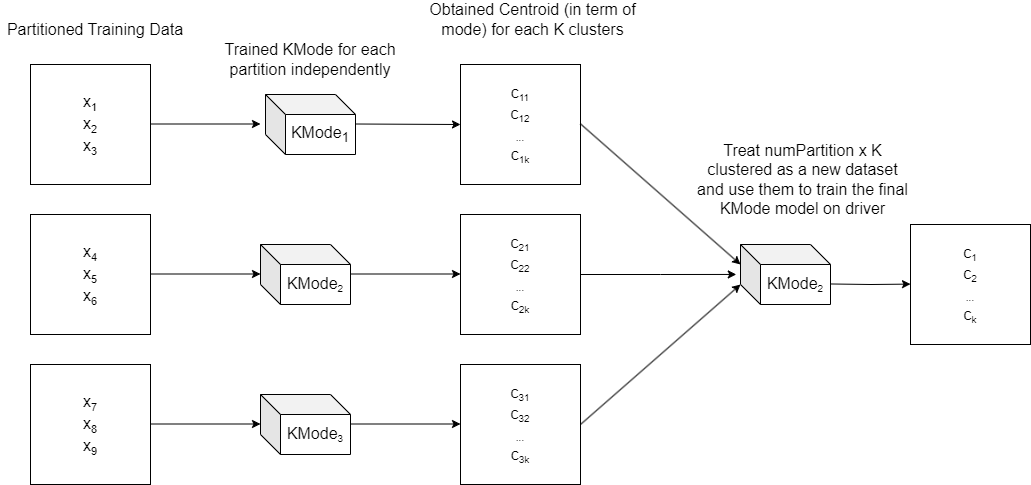

The diagram above was exported from draw.io. Its source (the exported page's mxGraphModel, read from the mxfile embedded in the PNG):
<mxGraphModel dx="1114" dy="558" grid="1" gridSize="10" guides="1" tooltips="1" connect="1" arrows="1" fold="1" page="1" pageScale="1" pageWidth="850" pageHeight="1100" math="0" shadow="0">
  <root>
    <mxCell id="0" />
    <mxCell id="1" parent="0" />
    <mxCell id="XaHrAbjc8Lv79HoFaHkz-1" value="&lt;span style=&quot;font-size: 16px;&quot;&gt;x&lt;/span&gt;&lt;span style=&quot;font-size: 13.3333px;&quot;&gt;&lt;sub&gt;1&lt;/sub&gt;&lt;/span&gt;&lt;div&gt;&lt;span style=&quot;font-size: 16px;&quot;&gt;x&lt;/span&gt;&lt;span style=&quot;font-size: 13.3333px;&quot;&gt;&lt;sub&gt;2&lt;/sub&gt;&lt;/span&gt;&lt;span style=&quot;font-size: 13.3333px;&quot;&gt;&lt;sub&gt;&lt;br&gt;&lt;/sub&gt;&lt;/span&gt;&lt;/div&gt;&lt;div&gt;&lt;span style=&quot;font-size: 16px;&quot;&gt;x&lt;/span&gt;&lt;span style=&quot;font-size: 13.3333px;&quot;&gt;&lt;sub&gt;3&lt;/sub&gt;&lt;/span&gt;&lt;span style=&quot;font-size: 13.3333px;&quot;&gt;&lt;sub&gt;&lt;br&gt;&lt;/sub&gt;&lt;/span&gt;&lt;/div&gt;" style="rounded=0;whiteSpace=wrap;html=1;" parent="1" vertex="1">
      <mxGeometry x="100" y="100" width="120" height="120" as="geometry" />
    </mxCell>
    <mxCell id="XaHrAbjc8Lv79HoFaHkz-2" value="&lt;span style=&quot;font-size: 16px;&quot;&gt;x&lt;/span&gt;&lt;span style=&quot;font-size: 13.3333px;&quot;&gt;&lt;sub&gt;4&lt;/sub&gt;&lt;/span&gt;&lt;div&gt;&lt;span style=&quot;font-size: 16px;&quot;&gt;x&lt;/span&gt;&lt;span style=&quot;font-size: 13.3333px;&quot;&gt;&lt;sub&gt;5&lt;/sub&gt;&lt;/span&gt;&lt;span style=&quot;font-size: 13.3333px;&quot;&gt;&lt;sub&gt;&lt;br&gt;&lt;/sub&gt;&lt;/span&gt;&lt;/div&gt;&lt;div&gt;&lt;span style=&quot;font-size: 16px;&quot;&gt;x&lt;/span&gt;&lt;span style=&quot;font-size: 13.3333px;&quot;&gt;&lt;sub&gt;6&lt;/sub&gt;&lt;/span&gt;&lt;span style=&quot;font-size: 13.3333px;&quot;&gt;&lt;sub&gt;&lt;br&gt;&lt;/sub&gt;&lt;/span&gt;&lt;/div&gt;" style="rounded=0;whiteSpace=wrap;html=1;" parent="1" vertex="1">
      <mxGeometry x="100" y="250" width="120" height="120" as="geometry" />
    </mxCell>
    <mxCell id="XaHrAbjc8Lv79HoFaHkz-3" value="&lt;span style=&quot;font-size: 16px;&quot;&gt;x&lt;/span&gt;&lt;span style=&quot;font-size: 13.3333px;&quot;&gt;&lt;sub&gt;7&lt;/sub&gt;&lt;/span&gt;&lt;div&gt;&lt;span style=&quot;font-size: 16px;&quot;&gt;x&lt;/span&gt;&lt;span style=&quot;font-size: 13.3333px;&quot;&gt;&lt;sub&gt;8&lt;/sub&gt;&lt;/span&gt;&lt;span style=&quot;font-size: 13.3333px;&quot;&gt;&lt;sub&gt;&lt;br&gt;&lt;/sub&gt;&lt;/span&gt;&lt;/div&gt;&lt;div&gt;&lt;span style=&quot;font-size: 16px;&quot;&gt;x&lt;/span&gt;&lt;span style=&quot;font-size: 13.3333px;&quot;&gt;&lt;sub&gt;9&lt;/sub&gt;&lt;/span&gt;&lt;span style=&quot;font-size: 13.3333px;&quot;&gt;&lt;sub&gt;&lt;br&gt;&lt;/sub&gt;&lt;/span&gt;&lt;/div&gt;" style="rounded=0;whiteSpace=wrap;html=1;" parent="1" vertex="1">
      <mxGeometry x="100" y="400" width="120" height="120" as="geometry" />
    </mxCell>
    <mxCell id="XaHrAbjc8Lv79HoFaHkz-10" value="" style="endArrow=classic;html=1;rounded=0;" parent="1" edge="1">
      <mxGeometry width="50" height="50" relative="1" as="geometry">
        <mxPoint x="220" y="159.5" as="sourcePoint" />
        <mxPoint x="330" y="159.5" as="targetPoint" />
      </mxGeometry>
    </mxCell>
    <mxCell id="XaHrAbjc8Lv79HoFaHkz-11" value="" style="endArrow=classic;html=1;rounded=0;" parent="1" edge="1">
      <mxGeometry width="50" height="50" relative="1" as="geometry">
        <mxPoint x="220" y="309.5" as="sourcePoint" />
        <mxPoint x="330" y="309.5" as="targetPoint" />
      </mxGeometry>
    </mxCell>
    <mxCell id="XaHrAbjc8Lv79HoFaHkz-12" value="" style="endArrow=classic;html=1;rounded=0;" parent="1" edge="1">
      <mxGeometry width="50" height="50" relative="1" as="geometry">
        <mxPoint x="220" y="459.5" as="sourcePoint" />
        <mxPoint x="330" y="459.5" as="targetPoint" />
      </mxGeometry>
    </mxCell>
    <mxCell id="XaHrAbjc8Lv79HoFaHkz-13" value="&lt;span style=&quot;font-size: 16px;&quot;&gt;c&lt;/span&gt;&lt;sub style=&quot;&quot;&gt;&lt;font style=&quot;font-size: 10px;&quot;&gt;11&lt;/font&gt;&lt;/sub&gt;&lt;div&gt;&lt;span style=&quot;font-size: 16px;&quot;&gt;c&lt;/span&gt;&lt;sub&gt;12&lt;/sub&gt;&lt;span style=&quot;font-size: 16px;&quot;&gt;&lt;sub&gt;&lt;br&gt;&lt;/sub&gt;&lt;/span&gt;&lt;/div&gt;&lt;div&gt;&lt;sub&gt;...&lt;/sub&gt;&lt;/div&gt;&lt;div&gt;&lt;span style=&quot;font-size: 16px;&quot;&gt;c&lt;/span&gt;&lt;sub&gt;1k&lt;/sub&gt;&lt;sub&gt;&lt;br&gt;&lt;/sub&gt;&lt;/div&gt;" style="rounded=0;whiteSpace=wrap;html=1;" parent="1" vertex="1">
      <mxGeometry x="530" y="100" width="120" height="120" as="geometry" />
    </mxCell>
    <mxCell id="XaHrAbjc8Lv79HoFaHkz-15" value="&lt;font style=&quot;font-size: 16px;&quot;&gt;KMode&lt;sub&gt;1&lt;/sub&gt;&lt;/font&gt;" style="shape=cube;whiteSpace=wrap;html=1;boundedLbl=1;backgroundOutline=1;darkOpacity=0.05;darkOpacity2=0.1;" parent="1" vertex="1">
      <mxGeometry x="335" y="130" width="90" height="60" as="geometry" />
    </mxCell>
    <mxCell id="XaHrAbjc8Lv79HoFaHkz-16" value="&lt;span style=&quot;font-size: 16px;&quot;&gt;KMode&lt;/span&gt;&lt;sub&gt;2&lt;/sub&gt;" style="shape=cube;whiteSpace=wrap;html=1;boundedLbl=1;backgroundOutline=1;darkOpacity=0.05;darkOpacity2=0.1;" parent="1" vertex="1">
      <mxGeometry x="330" y="280" width="90" height="60" as="geometry" />
    </mxCell>
    <mxCell id="XaHrAbjc8Lv79HoFaHkz-17" value="&lt;span style=&quot;font-size: 16px;&quot;&gt;KMode&lt;/span&gt;&lt;sub&gt;3&lt;/sub&gt;" style="shape=cube;whiteSpace=wrap;html=1;boundedLbl=1;backgroundOutline=1;darkOpacity=0.05;darkOpacity2=0.1;" parent="1" vertex="1">
      <mxGeometry x="330" y="430" width="90" height="60" as="geometry" />
    </mxCell>
    <mxCell id="XaHrAbjc8Lv79HoFaHkz-18" value="" style="endArrow=classic;html=1;rounded=0;entryX=0;entryY=0.5;entryDx=0;entryDy=0;" parent="1" target="XaHrAbjc8Lv79HoFaHkz-13" edge="1">
      <mxGeometry width="50" height="50" relative="1" as="geometry">
        <mxPoint x="425" y="159.5" as="sourcePoint" />
        <mxPoint x="535" y="159.5" as="targetPoint" />
      </mxGeometry>
    </mxCell>
    <mxCell id="XaHrAbjc8Lv79HoFaHkz-29" style="edgeStyle=orthogonalEdgeStyle;rounded=0;orthogonalLoop=1;jettySize=auto;html=1;exitX=1;exitY=0.5;exitDx=0;exitDy=0;entryX=-0.047;entryY=0.499;entryDx=0;entryDy=0;entryPerimeter=0;" parent="1" source="XaHrAbjc8Lv79HoFaHkz-19" target="XaHrAbjc8Lv79HoFaHkz-28" edge="1">
      <mxGeometry relative="1" as="geometry">
        <mxPoint x="830" y="309.5" as="targetPoint" />
      </mxGeometry>
    </mxCell>
    <mxCell id="XaHrAbjc8Lv79HoFaHkz-19" value="&lt;span style=&quot;font-size: 16px;&quot;&gt;c&lt;/span&gt;&lt;sub style=&quot;&quot;&gt;&lt;font style=&quot;font-size: 10px;&quot;&gt;21&lt;/font&gt;&lt;/sub&gt;&lt;div&gt;&lt;span style=&quot;font-size: 16px;&quot;&gt;c&lt;/span&gt;&lt;sub&gt;22&lt;/sub&gt;&lt;span style=&quot;font-size: 16px;&quot;&gt;&lt;sub&gt;&lt;br&gt;&lt;/sub&gt;&lt;/span&gt;&lt;/div&gt;&lt;div&gt;&lt;sub&gt;...&lt;/sub&gt;&lt;/div&gt;&lt;div&gt;&lt;span style=&quot;font-size: 16px;&quot;&gt;c&lt;/span&gt;&lt;sub&gt;2k&lt;/sub&gt;&lt;sub&gt;&lt;br&gt;&lt;/sub&gt;&lt;/div&gt;" style="rounded=0;whiteSpace=wrap;html=1;" parent="1" vertex="1">
      <mxGeometry x="530" y="250" width="120" height="120" as="geometry" />
    </mxCell>
    <mxCell id="XaHrAbjc8Lv79HoFaHkz-21" value="" style="endArrow=classic;html=1;rounded=0;" parent="1" edge="1">
      <mxGeometry width="50" height="50" relative="1" as="geometry">
        <mxPoint x="420" y="309.5" as="sourcePoint" />
        <mxPoint x="530" y="309.5" as="targetPoint" />
      </mxGeometry>
    </mxCell>
    <mxCell id="XaHrAbjc8Lv79HoFaHkz-22" value="" style="endArrow=classic;html=1;rounded=0;" parent="1" edge="1">
      <mxGeometry width="50" height="50" relative="1" as="geometry">
        <mxPoint x="420" y="459.5" as="sourcePoint" />
        <mxPoint x="530" y="459.5" as="targetPoint" />
      </mxGeometry>
    </mxCell>
    <mxCell id="XaHrAbjc8Lv79HoFaHkz-23" value="&lt;span style=&quot;font-size: 16px;&quot;&gt;c&lt;/span&gt;&lt;sub style=&quot;&quot;&gt;&lt;font style=&quot;font-size: 10px;&quot;&gt;31&lt;/font&gt;&lt;/sub&gt;&lt;div&gt;&lt;span style=&quot;font-size: 16px;&quot;&gt;c&lt;/span&gt;&lt;sub&gt;32&lt;/sub&gt;&lt;span style=&quot;font-size: 16px;&quot;&gt;&lt;sub&gt;&lt;br&gt;&lt;/sub&gt;&lt;/span&gt;&lt;/div&gt;&lt;div&gt;&lt;sub&gt;...&lt;/sub&gt;&lt;/div&gt;&lt;div&gt;&lt;span style=&quot;font-size: 16px;&quot;&gt;c&lt;/span&gt;&lt;sub&gt;3k&lt;/sub&gt;&lt;sub&gt;&lt;br&gt;&lt;/sub&gt;&lt;/div&gt;" style="rounded=0;whiteSpace=wrap;html=1;" parent="1" vertex="1">
      <mxGeometry x="530" y="400" width="120" height="120" as="geometry" />
    </mxCell>
    <mxCell id="XaHrAbjc8Lv79HoFaHkz-26" value="" style="endArrow=classic;html=1;rounded=0;entryX=0;entryY=0;entryDx=0;entryDy=20;entryPerimeter=0;" parent="1" target="XaHrAbjc8Lv79HoFaHkz-28" edge="1">
      <mxGeometry width="50" height="50" relative="1" as="geometry">
        <mxPoint x="650" y="159.37" as="sourcePoint" />
        <mxPoint x="755" y="159.87" as="targetPoint" />
      </mxGeometry>
    </mxCell>
    <mxCell id="XaHrAbjc8Lv79HoFaHkz-28" value="&lt;span style=&quot;font-size: 16px;&quot;&gt;KMode&lt;/span&gt;&lt;sub&gt;2&lt;/sub&gt;" style="shape=cube;whiteSpace=wrap;html=1;boundedLbl=1;backgroundOutline=1;darkOpacity=0.05;darkOpacity2=0.1;" parent="1" vertex="1">
      <mxGeometry x="810" y="280" width="90" height="60" as="geometry" />
    </mxCell>
    <mxCell id="XaHrAbjc8Lv79HoFaHkz-32" value="" style="endArrow=classic;html=1;rounded=0;entryX=0;entryY=0;entryDx=0;entryDy=40;entryPerimeter=0;exitX=1;exitY=0.5;exitDx=0;exitDy=0;" parent="1" source="XaHrAbjc8Lv79HoFaHkz-23" target="XaHrAbjc8Lv79HoFaHkz-28" edge="1">
      <mxGeometry width="50" height="50" relative="1" as="geometry">
        <mxPoint x="710" y="420" as="sourcePoint" />
        <mxPoint x="890" y="560.63" as="targetPoint" />
      </mxGeometry>
    </mxCell>
    <mxCell id="XaHrAbjc8Lv79HoFaHkz-33" value="&lt;span style=&quot;font-size: 16px;&quot;&gt;c&lt;/span&gt;&lt;sub&gt;1&lt;/sub&gt;&lt;div&gt;&lt;span style=&quot;font-size: 16px;&quot;&gt;c&lt;/span&gt;&lt;sub&gt;2&lt;/sub&gt;&lt;span style=&quot;font-size: 16px;&quot;&gt;&lt;sub&gt;&lt;br&gt;&lt;/sub&gt;&lt;/span&gt;&lt;/div&gt;&lt;div&gt;&lt;sub&gt;...&lt;/sub&gt;&lt;/div&gt;&lt;div&gt;&lt;span style=&quot;font-size: 16px;&quot;&gt;c&lt;/span&gt;&lt;sub&gt;k&lt;/sub&gt;&lt;/div&gt;" style="rounded=0;whiteSpace=wrap;html=1;" parent="1" vertex="1">
      <mxGeometry x="980" y="260" width="120" height="120" as="geometry" />
    </mxCell>
    <mxCell id="XaHrAbjc8Lv79HoFaHkz-34" style="edgeStyle=orthogonalEdgeStyle;rounded=0;orthogonalLoop=1;jettySize=auto;html=1;exitX=1;exitY=0.5;exitDx=0;exitDy=0;entryX=0;entryY=0.5;entryDx=0;entryDy=0;" parent="1" edge="1">
      <mxGeometry relative="1" as="geometry">
        <mxPoint x="980" y="319.59000000000003" as="targetPoint" />
        <mxPoint x="900" y="319.47" as="sourcePoint" />
      </mxGeometry>
    </mxCell>
    <mxCell id="XaHrAbjc8Lv79HoFaHkz-37" value="&lt;font style=&quot;font-size: 16px;&quot;&gt;Partitioned Training Data&lt;/font&gt;" style="text;html=1;align=center;verticalAlign=middle;whiteSpace=wrap;rounded=0;" parent="1" vertex="1">
      <mxGeometry x="70" y="50" width="190" height="30" as="geometry" />
    </mxCell>
    <mxCell id="XaHrAbjc8Lv79HoFaHkz-38" value="&lt;span style=&quot;font-size: 16px;&quot;&gt;Trained KMode for each partition independently&lt;/span&gt;" style="text;html=1;align=center;verticalAlign=middle;whiteSpace=wrap;rounded=0;" parent="1" vertex="1">
      <mxGeometry x="285" y="80" width="190" height="30" as="geometry" />
    </mxCell>
    <mxCell id="XaHrAbjc8Lv79HoFaHkz-39" value="&lt;span style=&quot;font-size: 16px;&quot;&gt;Obtained Centroid (in term of mode) for each K clusters&lt;/span&gt;" style="text;html=1;align=center;verticalAlign=middle;whiteSpace=wrap;rounded=0;" parent="1" vertex="1">
      <mxGeometry x="495" y="40" width="215" height="30" as="geometry" />
    </mxCell>
    <mxCell id="XaHrAbjc8Lv79HoFaHkz-40" value="&lt;span style=&quot;font-size: 16px;&quot;&gt;Treat numPartition x K clustered as a new dataset and use them to train the final KMode model on driver&lt;/span&gt;" style="text;html=1;align=center;verticalAlign=middle;whiteSpace=wrap;rounded=0;" parent="1" vertex="1">
      <mxGeometry x="765" y="200" width="215" height="30" as="geometry" />
    </mxCell>
  </root>
</mxGraphModel>